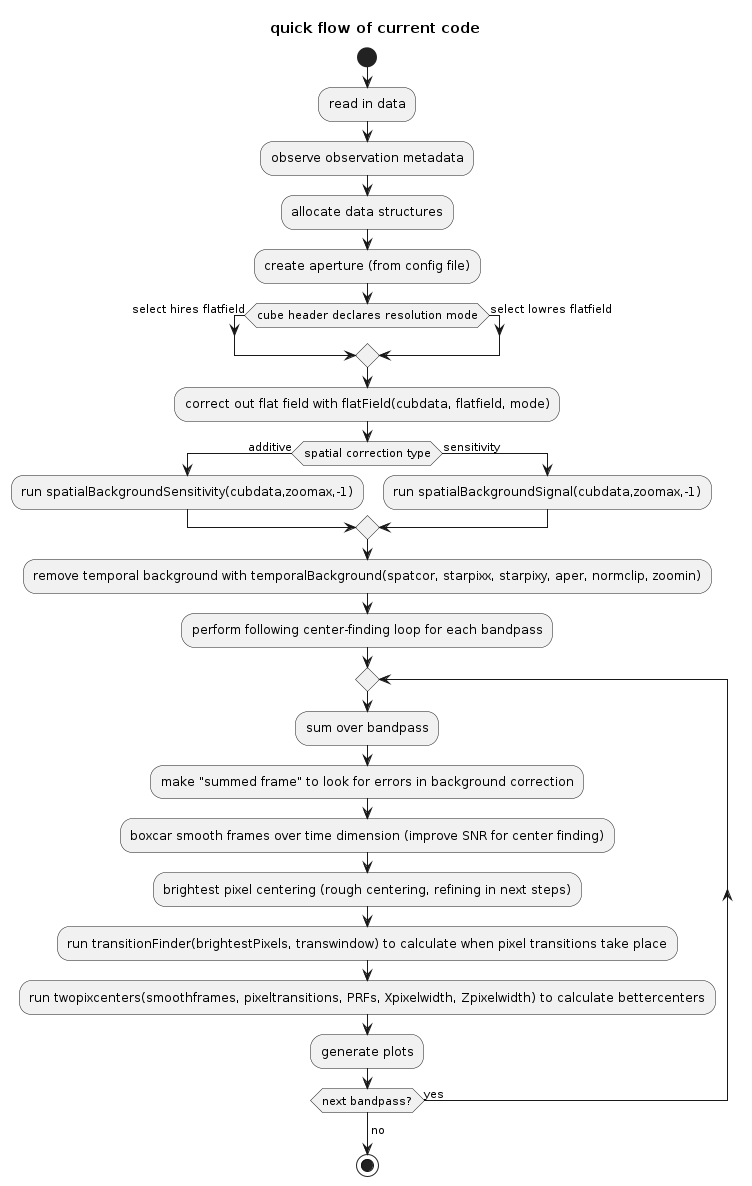

The diagram above was rendered by PlantUML. Its source (embedded in the PNG):
@startuml

title "quick flow of current code"

start
:read in data;
:observe observation metadata;
:allocate data structures;
:create aperture (from config file);
if (cube header declares resolution mode) then (select hires flatfield)
else (select lowres flatfield)
endif
:correct out flat field with flatField(cubdata, flatfield, mode);
if (spatial correction type) then (additive)
  :run spatialBackgroundSensitivity(cubdata,zoomax,-1);
else (sensitivity)
  :run spatialBackgroundSignal(cubdata,zoomax,-1);
endif
:remove temporal background with temporalBackground(spatcor, starpixx, starpixy, aper, normclip, zoomin);
:perform following center-finding loop for each bandpass;
repeat
  :sum over bandpass;
  :make "summed frame" to look for errors in background correction;
  :boxcar smooth frames over time dimension (improve SNR for center finding);
  :brightest pixel centering (rough centering, refining in next steps);
  :run transitionFinder(brightestPixels, transwindow) to calculate when pixel transitions take place;
  :run twopixcenters(smoothframes, pixeltransitions, PRFs, Xpixelwidth, Zpixelwidth) to calculate bettercenters;
  :generate plots;
repeat while (next bandpass?) is (yes)
->no;
stop

@enduml